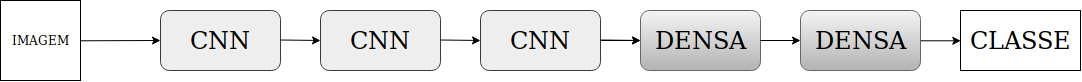

The diagram above was exported from draw.io. Its source (the exported page's mxGraphModel, read from the mxfile embedded in the PNG):
<mxGraphModel dx="1154" dy="704" grid="1" gridSize="10" guides="1" tooltips="1" connect="1" arrows="1" fold="1" page="1" pageScale="1" pageWidth="850" pageHeight="1100" math="0" shadow="0">
  <root>
    <mxCell id="0" />
    <mxCell id="1" parent="0" />
    <mxCell id="tq0HpfUd8k2xXcT6kDnh-21" value="IMAGEM" style="whiteSpace=wrap;html=1;aspect=fixed;" vertex="1" parent="1">
      <mxGeometry x="80" y="40" width="80" height="80" as="geometry" />
    </mxCell>
    <mxCell id="tq0HpfUd8k2xXcT6kDnh-22" value="" style="endArrow=classic;html=1;exitX=1;exitY=0.5;exitDx=0;exitDy=0;" edge="1" parent="1" source="tq0HpfUd8k2xXcT6kDnh-21">
      <mxGeometry width="50" height="50" relative="1" as="geometry">
        <mxPoint x="180" y="110" as="sourcePoint" />
        <mxPoint x="240" y="80" as="targetPoint" />
      </mxGeometry>
    </mxCell>
    <mxCell id="tq0HpfUd8k2xXcT6kDnh-23" value="&lt;font style=&quot;font-size: 24px&quot;&gt;CNN&lt;/font&gt;" style="rounded=1;whiteSpace=wrap;html=1;fillColor=#eeeeee;strokeColor=#36393d;" vertex="1" parent="1">
      <mxGeometry x="240" y="50" width="120" height="60" as="geometry" />
    </mxCell>
    <mxCell id="tq0HpfUd8k2xXcT6kDnh-24" value="" style="endArrow=classic;html=1;exitX=1;exitY=0.5;exitDx=0;exitDy=0;" edge="1" parent="1">
      <mxGeometry width="50" height="50" relative="1" as="geometry">
        <mxPoint x="360.2413793103449" y="79.5" as="sourcePoint" />
        <mxPoint x="400" y="80" as="targetPoint" />
      </mxGeometry>
    </mxCell>
    <mxCell id="tq0HpfUd8k2xXcT6kDnh-25" value="&lt;font style=&quot;font-size: 24px&quot;&gt;CNN&lt;/font&gt;" style="rounded=1;whiteSpace=wrap;html=1;fillColor=#eeeeee;strokeColor=#36393d;" vertex="1" parent="1">
      <mxGeometry x="400" y="50" width="120" height="60" as="geometry" />
    </mxCell>
    <mxCell id="tq0HpfUd8k2xXcT6kDnh-26" value="" style="endArrow=classic;html=1;exitX=1;exitY=0.5;exitDx=0;exitDy=0;" edge="1" parent="1">
      <mxGeometry width="50" height="50" relative="1" as="geometry">
        <mxPoint x="520.2413793103449" y="79.5" as="sourcePoint" />
        <mxPoint x="560" y="80" as="targetPoint" />
      </mxGeometry>
    </mxCell>
    <mxCell id="tq0HpfUd8k2xXcT6kDnh-33" value="" style="edgeStyle=orthogonalEdgeStyle;rounded=0;orthogonalLoop=1;jettySize=auto;html=1;" edge="1" parent="1" source="tq0HpfUd8k2xXcT6kDnh-27" target="tq0HpfUd8k2xXcT6kDnh-31">
      <mxGeometry relative="1" as="geometry" />
    </mxCell>
    <mxCell id="tq0HpfUd8k2xXcT6kDnh-27" value="&lt;font style=&quot;font-size: 24px&quot;&gt;CNN&lt;/font&gt;" style="rounded=1;whiteSpace=wrap;html=1;fillColor=#eeeeee;strokeColor=#36393d;" vertex="1" parent="1">
      <mxGeometry x="560" y="50" width="120" height="60" as="geometry" />
    </mxCell>
    <mxCell id="tq0HpfUd8k2xXcT6kDnh-28" value="" style="endArrow=classic;html=1;exitX=1;exitY=0.5;exitDx=0;exitDy=0;" edge="1" parent="1">
      <mxGeometry width="50" height="50" relative="1" as="geometry">
        <mxPoint x="680.2413793103449" y="79.5" as="sourcePoint" />
        <mxPoint x="720" y="80" as="targetPoint" />
      </mxGeometry>
    </mxCell>
    <mxCell id="tq0HpfUd8k2xXcT6kDnh-31" value="&lt;font style=&quot;font-size: 24px&quot;&gt;DENSA&lt;/font&gt;" style="rounded=1;whiteSpace=wrap;html=1;gradientColor=#b3b3b3;fillColor=#f5f5f5;strokeColor=#666666;" vertex="1" parent="1">
      <mxGeometry x="720" y="50" width="120" height="60" as="geometry" />
    </mxCell>
    <mxCell id="tq0HpfUd8k2xXcT6kDnh-32" value="&lt;font style=&quot;font-size: 24px&quot;&gt;DENSA&lt;/font&gt;" style="rounded=1;whiteSpace=wrap;html=1;gradientColor=#b3b3b3;fillColor=#f5f5f5;strokeColor=#666666;" vertex="1" parent="1">
      <mxGeometry x="880" y="50" width="120" height="60" as="geometry" />
    </mxCell>
    <mxCell id="tq0HpfUd8k2xXcT6kDnh-34" value="" style="edgeStyle=orthogonalEdgeStyle;rounded=0;orthogonalLoop=1;jettySize=auto;html=1;" edge="1" parent="1">
      <mxGeometry relative="1" as="geometry">
        <mxPoint x="840" y="80" as="sourcePoint" />
        <mxPoint x="880" y="80" as="targetPoint" />
      </mxGeometry>
    </mxCell>
    <mxCell id="tq0HpfUd8k2xXcT6kDnh-35" value="" style="edgeStyle=orthogonalEdgeStyle;rounded=0;orthogonalLoop=1;jettySize=auto;html=1;" edge="1" parent="1">
      <mxGeometry relative="1" as="geometry">
        <mxPoint x="999.6666666666667" y="80" as="sourcePoint" />
        <mxPoint x="1039.6666666666667" y="80" as="targetPoint" />
        <Array as="points">
          <mxPoint x="1015" y="80" />
          <mxPoint x="1015" y="80" />
        </Array>
      </mxGeometry>
    </mxCell>
    <mxCell id="tq0HpfUd8k2xXcT6kDnh-36" value="&lt;font style=&quot;font-size: 24px&quot;&gt;CLASSE&lt;/font&gt;" style="rounded=0;whiteSpace=wrap;html=1;" vertex="1" parent="1">
      <mxGeometry x="1040" y="50" width="120" height="60" as="geometry" />
    </mxCell>
  </root>
</mxGraphModel>